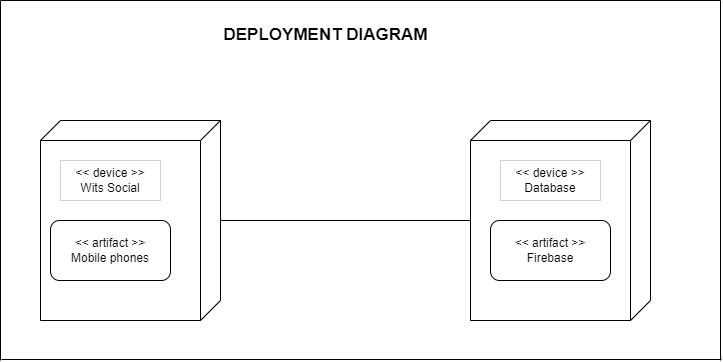

The diagram above was exported from draw.io. Its source (the exported page's mxGraphModel, read from the mxfile embedded in the PNG):
<mxGraphModel dx="868" dy="385" grid="1" gridSize="10" guides="1" tooltips="1" connect="1" arrows="1" fold="1" page="1" pageScale="1" pageWidth="827" pageHeight="1169" background="#ffffff" math="0" shadow="0">
  <root>
    <mxCell id="0" />
    <mxCell id="1" parent="0" />
    <mxCell id="Zx-5LYFQ7_TBv_oJEEey-6" style="edgeStyle=orthogonalEdgeStyle;rounded=0;orthogonalLoop=1;jettySize=auto;html=1;endArrow=none;endFill=0;" edge="1" parent="1" source="Zx-5LYFQ7_TBv_oJEEey-2" target="Zx-5LYFQ7_TBv_oJEEey-5">
      <mxGeometry relative="1" as="geometry" />
    </mxCell>
    <mxCell id="Zx-5LYFQ7_TBv_oJEEey-2" value="&lt;br&gt;" style="verticalAlign=top;align=left;spacingTop=8;spacingLeft=2;spacingRight=12;shape=cube;size=20;direction=south;fontStyle=4;html=1;" vertex="1" parent="1">
      <mxGeometry x="80" y="160" width="180" height="200" as="geometry" />
    </mxCell>
    <mxCell id="Zx-5LYFQ7_TBv_oJEEey-3" value="&amp;lt;&amp;lt; artifact &amp;gt;&amp;gt;&lt;br&gt;Mobile phones" style="rounded=1;whiteSpace=wrap;html=1;" vertex="1" parent="1">
      <mxGeometry x="90" y="260" width="120" height="60" as="geometry" />
    </mxCell>
    <mxCell id="Zx-5LYFQ7_TBv_oJEEey-4" value="&amp;lt;&amp;lt; device &amp;gt;&amp;gt;&lt;br&gt;Wits Social" style="rounded=0;whiteSpace=wrap;html=1;strokeWidth=0;" vertex="1" parent="1">
      <mxGeometry x="100" y="200" width="100" height="40" as="geometry" />
    </mxCell>
    <mxCell id="Zx-5LYFQ7_TBv_oJEEey-5" value="&lt;br&gt;" style="verticalAlign=top;align=left;spacingTop=8;spacingLeft=2;spacingRight=12;shape=cube;size=20;direction=south;fontStyle=4;html=1;" vertex="1" parent="1">
      <mxGeometry x="510" y="160" width="180" height="200" as="geometry" />
    </mxCell>
    <mxCell id="Zx-5LYFQ7_TBv_oJEEey-7" value="&amp;lt;&amp;lt; artifact &amp;gt;&amp;gt;&lt;br&gt;Firebase" style="rounded=1;whiteSpace=wrap;html=1;" vertex="1" parent="1">
      <mxGeometry x="530" y="260" width="120" height="60" as="geometry" />
    </mxCell>
    <mxCell id="Zx-5LYFQ7_TBv_oJEEey-8" value="&amp;lt;&amp;lt; device &amp;gt;&amp;gt;&lt;br&gt;Database" style="rounded=0;whiteSpace=wrap;html=1;strokeWidth=0;" vertex="1" parent="1">
      <mxGeometry x="540" y="200" width="100" height="40" as="geometry" />
    </mxCell>
    <mxCell id="Zx-5LYFQ7_TBv_oJEEey-9" value="" style="endArrow=none;html=1;rounded=0;" edge="1" parent="1">
      <mxGeometry width="50" height="50" relative="1" as="geometry">
        <mxPoint x="40" y="40" as="sourcePoint" />
        <mxPoint x="760" y="40" as="targetPoint" />
      </mxGeometry>
    </mxCell>
    <mxCell id="Zx-5LYFQ7_TBv_oJEEey-10" value="" style="endArrow=none;html=1;rounded=0;" edge="1" parent="1">
      <mxGeometry width="50" height="50" relative="1" as="geometry">
        <mxPoint x="41" y="399" as="sourcePoint" />
        <mxPoint x="761" y="399" as="targetPoint" />
      </mxGeometry>
    </mxCell>
    <mxCell id="Zx-5LYFQ7_TBv_oJEEey-11" value="" style="endArrow=none;html=1;rounded=0;" edge="1" parent="1">
      <mxGeometry width="50" height="50" relative="1" as="geometry">
        <mxPoint x="40" y="40" as="sourcePoint" />
        <mxPoint x="40" y="400" as="targetPoint" />
      </mxGeometry>
    </mxCell>
    <mxCell id="Zx-5LYFQ7_TBv_oJEEey-12" value="" style="endArrow=none;html=1;rounded=0;" edge="1" parent="1">
      <mxGeometry width="50" height="50" relative="1" as="geometry">
        <mxPoint x="760" y="40" as="sourcePoint" />
        <mxPoint x="760" y="400" as="targetPoint" />
      </mxGeometry>
    </mxCell>
    <mxCell id="Zx-5LYFQ7_TBv_oJEEey-13" value="&lt;b&gt;DEPLOYMENT DIAGRAM&lt;/b&gt;" style="text;html=1;align=center;verticalAlign=middle;resizable=0;points=[];autosize=1;strokeColor=none;fillColor=none;fontSize=17;" vertex="1" parent="1">
      <mxGeometry x="250" y="60" width="230" height="30" as="geometry" />
    </mxCell>
  </root>
</mxGraphModel>